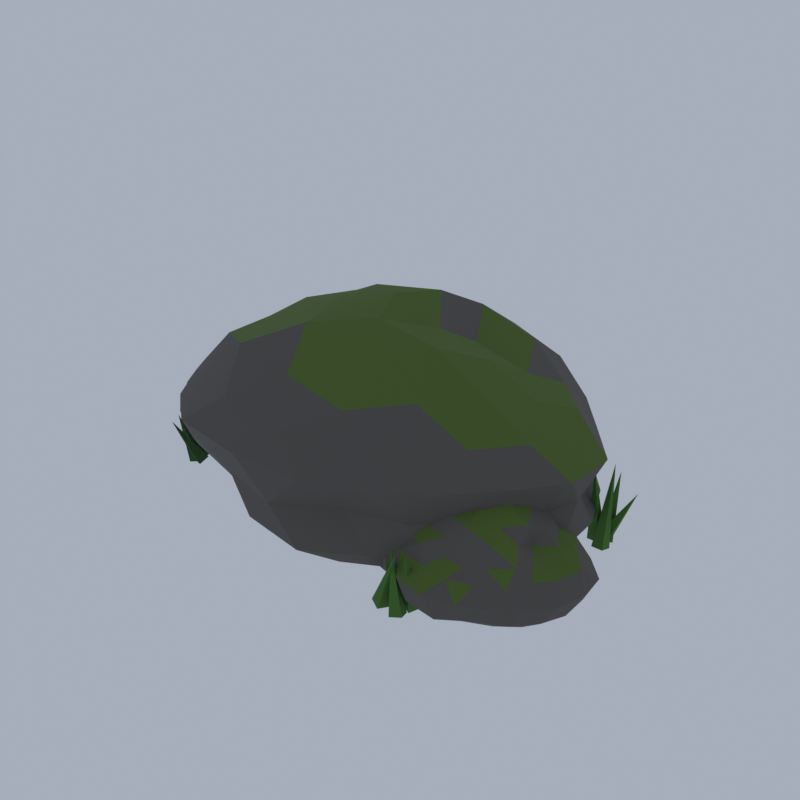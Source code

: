 # Source: A57_rock_small_2.blend  (saved by Blender 5.2.45; exported with 4.5.12 LTS)
import bpy
from mathutils import Matrix  # noqa: F401  (used for matrix-valued properties, if any)

bpy.ops.wm.read_factory_settings(use_empty=True)
scene = bpy.context.scene
scene.name = 'Scene'

# ---- collections
col_collection = bpy.data.collections.new('Collection'); scene.collection.children.link(col_collection)

# ---- materials (node trees are filled in below, after node groups)
mat_stone_dark_slate = bpy.data.materials.new('stone_dark|Slate')
mat_stone_dark_slate.diffuse_color = (0.1062, 0.09869, 0.08919, 1.0)
mat_moss_grass = bpy.data.materials.new('moss|Grass')
mat_moss_grass.diffuse_color = (0.09152, 0.1511, 0.02776, 1.0)
mat_leaf_leafygrass = bpy.data.materials.new('leaf|LeafyGrass')
mat_leaf_leafygrass.diffuse_color = (0.05819, 0.1701, 0.0231, 1.0)
mat_leaf_light_leafygrass = bpy.data.materials.new('leaf_light|LeafyGrass')
mat_leaf_light_leafygrass.diffuse_color = (0.1511, 0.3021, 0.04455, 1.0)
mat_leaf_dark_leafygrass = bpy.data.materials.new('leaf_dark|LeafyGrass')
mat_leaf_dark_leafygrass.diffuse_color = (0.0231, 0.07806, 0.01347, 1.0)

# ---- material node trees
mat_stone_dark_slate.use_nodes = True; mat_stone_dark_slate.node_tree.nodes.clear()
_N = mat_stone_dark_slate.node_tree.nodes; _L = mat_stone_dark_slate.node_tree.links
n0 = _N.new('ShaderNodeBsdfPrincipled'); n0.name = 'Principled BSDF'; n0.location = (-200, 100)
n0.inputs[0].default_value = (0.1062, 0.09869, 0.08919, 1.0)
n0.inputs[2].default_value = 0.9
n0.inputs[10].default_value = 0.005
n1 = _N.new('ShaderNodeOutputMaterial'); n1.name = 'Material Output'; n1.location = (200, 100)
_L.new(n0.outputs[0], n1.inputs[0])
n1.is_active_output = True
mat_moss_grass.use_nodes = True; mat_moss_grass.node_tree.nodes.clear()
_N = mat_moss_grass.node_tree.nodes; _L = mat_moss_grass.node_tree.links
n0 = _N.new('ShaderNodeBsdfPrincipled'); n0.name = 'Principled BSDF'; n0.location = (-200, 100)
n0.inputs[0].default_value = (0.09152, 0.1511, 0.02776, 1.0)
n0.inputs[2].default_value = 1.0
n0.inputs[10].default_value = 0.005
n1 = _N.new('ShaderNodeOutputMaterial'); n1.name = 'Material Output'; n1.location = (200, 100)
_L.new(n0.outputs[0], n1.inputs[0])
n1.is_active_output = True
mat_leaf_leafygrass.use_nodes = True; mat_leaf_leafygrass.node_tree.nodes.clear()
_N = mat_leaf_leafygrass.node_tree.nodes; _L = mat_leaf_leafygrass.node_tree.links
n0 = _N.new('ShaderNodeBsdfPrincipled'); n0.name = 'Principled BSDF'; n0.location = (-200, 100)
n0.inputs[0].default_value = (0.05819, 0.1701, 0.0231, 1.0)
n0.inputs[2].default_value = 0.9
n0.inputs[10].default_value = 0.005
n1 = _N.new('ShaderNodeOutputMaterial'); n1.name = 'Material Output'; n1.location = (200, 100)
_L.new(n0.outputs[0], n1.inputs[0])
n1.is_active_output = True
mat_leaf_light_leafygrass.use_nodes = True; mat_leaf_light_leafygrass.node_tree.nodes.clear()
_N = mat_leaf_light_leafygrass.node_tree.nodes; _L = mat_leaf_light_leafygrass.node_tree.links
n0 = _N.new('ShaderNodeBsdfPrincipled'); n0.name = 'Principled BSDF'; n0.location = (-200, 100)
n0.inputs[0].default_value = (0.1511, 0.3021, 0.04455, 1.0)
n0.inputs[2].default_value = 0.9
n0.inputs[10].default_value = 0.005
n1 = _N.new('ShaderNodeOutputMaterial'); n1.name = 'Material Output'; n1.location = (200, 100)
_L.new(n0.outputs[0], n1.inputs[0])
n1.is_active_output = True
mat_leaf_dark_leafygrass.use_nodes = True; mat_leaf_dark_leafygrass.node_tree.nodes.clear()
_N = mat_leaf_dark_leafygrass.node_tree.nodes; _L = mat_leaf_dark_leafygrass.node_tree.links
n0 = _N.new('ShaderNodeBsdfPrincipled'); n0.name = 'Principled BSDF'; n0.location = (-200, 100)
n0.inputs[0].default_value = (0.0231, 0.07806, 0.01347, 1.0)
n0.inputs[2].default_value = 0.9
n0.inputs[10].default_value = 0.005
n1 = _N.new('ShaderNodeOutputMaterial'); n1.name = 'Material Output'; n1.location = (200, 100)
_L.new(n0.outputs[0], n1.inputs[0])
n1.is_active_output = True

# ---- world
world_world = bpy.data.worlds.new('World'); scene.world = world_world
world_world.use_nodes = True; world_world.node_tree.nodes.clear()
_N = world_world.node_tree.nodes; _L = world_world.node_tree.links
n0 = _N.new('ShaderNodeOutputWorld'); n0.name = 'World Output'; n0.location = (200, 100)
n1 = _N.new('ShaderNodeBackground'); n1.name = 'Background'; n1.location = (-200, 100)
n1.inputs[0].default_value = (0.42, 0.47, 0.55, 1.0)
n1.inputs[1].default_value = 0.9
_L.new(n1.outputs[0], n0.inputs[0])
n0.is_active_output = True
world_world.color = (0.05088, 0.05088, 0.05088)
world_world.sun_shadow_jitter_overblur = 0.0

# ---- meshes
me_rock_small_2 = bpy.data.meshes.new('rock_small_2')
me_rock_small_2.from_pydata([(-0.06465, 0.01103, 0.1915), (1.638, -0.9788, 0.2826), (-0.6459, -1.42, 0.2927), (-2.311, 0.01103, 0.2762), (-0.7398, 1.673, 0.279), (1.676, 1.023, 0.2805), (0.5685, -1.548, 1.394), (-1.779, -0.9854, 1.415), (-1.63, 0.9208, 1.359), (0.5263, 1.466, 1.353), (1.951, 0.01103, 1.384), (-0.06465, 0.01103, 2.27), (-0.5858, -1.272, 0.2449), (-0.3942, -0.8005, 0.222), (-0.1987, -0.3191, 0.2268), (0.3266, -0.2163, 0.2096), (0.8779, -0.5368, 0.2077), (1.333, -0.8011, 0.2417), (1.156, -1.24, 0.2736), (0.5689, -1.549, 0.2633), (-0.1338, -1.603, 0.2718), (1.97, 0.6023, 0.2642), (1.86, 0.01103, 0.2703), (1.753, -0.5171, 0.2763), (0.4239, 0.295, 0.1679), (1.044, 0.6551, 0.1779), (1.478, 0.9077, 0.2276), (-1.92, 0.01103, 0.2316), (-1.248, 0.01103, 0.205), (-0.548, 0.01103, 0.2097), (-0.9748, -1.067, 0.2923), (-1.566, -0.8615, 0.2741), (-1.773, -0.3817, 0.2844), (-0.6501, 1.453, 0.2285), (-0.4963, 1.074, 0.1739), (-0.247, 0.4601, 0.1726), (-2.246, 0.5126, 0.2587), (-1.782, 1.009, 0.2592), (-1.222, 1.382, 0.2693), (-0.142, 1.814, 0.2594), (0.628, 1.716, 0.2527), (1.366, 1.477, 0.2558), (2.201, -0.2687, 1.136), (1.919, -0.5047, 0.779), (1.713, -0.7208, 0.4677), (1.898, 0.8189, 0.4354), (1.746, 0.4817, 0.779), (2.219, 0.2929, 1.139), (0.3008, -1.788, 1.134), (-0.06465, -1.814, 0.779), (-0.4184, -1.731, 0.4355), (1.447, -1.189, 0.4475), (1.12, -1.294, 0.779), (0.88, -1.487, 1.105), (-2.12, -0.8352, 1.139), (-2.551, -0.6351, 0.779), (-2.65, -0.3081, 0.3718), (-0.9516, -1.395, 0.4724), (-1.422, -1.484, 0.779), (-1.777, -1.348, 1.155), (-1.537, 1.18, 1.102), (-1.297, 1.368, 0.779), (-1.078, 1.618, 0.4287), (-2.44, 0.3043, 0.4047), (-2.313, 0.5954, 0.779), (-2.028, 0.8192, 1.123), (0.918, 1.569, 1.119), (1.255, 1.465, 0.779), (1.492, 1.246, 0.4376), (-0.4235, 1.778, 0.4306), (-0.06465, 1.714, 0.779), (0.2357, 1.49, 1.071), (1.827, -0.4238, 1.465), (1.526, -0.9138, 1.508), (1.054, -1.314, 1.476), (0.008837, -1.703, 1.526), (-0.7379, -1.647, 1.587), (-1.36, -1.317, 1.513), (-1.874, -0.5147, 1.45), (-1.933, 0.01103, 1.472), (-1.867, 0.5348, 1.447), (-1.201, 1.176, 1.423), (-0.597, 1.322, 1.418), (-0.008944, 1.31, 1.345), (1.036, 1.314, 1.464), (1.381, 0.851, 1.441), (1.794, 0.4384, 1.453), (0.1266, -0.4599, 2.21), (0.3314, -0.964, 2.023), (0.5078, -1.398, 1.749), (1.57, 0.01103, 1.635), (1.091, 0.01103, 1.901), (0.4866, 0.01103, 2.054), (-0.5475, -0.2696, 2.159), (-1.019, -0.544, 1.925), (-1.537, -0.8449, 1.732), (-0.5475, 0.2917, 2.159), (-1.005, 0.5576, 1.908), (-1.341, 0.7526, 1.605), (0.1263, 0.4812, 2.208), (0.3125, 0.9396, 1.964), (0.4627, 1.309, 1.673), (0.6313, 0.4155, 1.811), (1.219, 0.4341, 1.652), (0.9431, 0.9587, 1.757), (-0.3757, 0.7768, 1.987), (-0.1695, 1.105, 1.641), (-0.8436, 1.023, 1.714), (-1.04, 0.01103, 1.949), (-1.568, 0.3023, 1.752), (-1.535, -0.2739, 1.731), (-0.4188, -0.8609, 2.154), (-0.9901, -1.192, 1.89), (-0.1964, -1.363, 1.862), (0.8539, -0.5228, 2.141), (1.013, -1.002, 1.825), (1.419, -0.4777, 1.788), (1.828, 0.7583, 1.143), (1.606, 0.9819, 0.779), (1.423, 1.232, 1.147), (-0.3394, 1.524, 1.109), (-0.7809, 1.775, 0.779), (-1.124, 1.623, 1.172), (-2.324, 0.321, 1.175), (-2.531, 0.01103, 0.779), (-2.234, -0.2867, 1.159), (-1.242, -1.78, 1.215), (-0.7409, -1.654, 0.779), (-0.409, -1.885, 1.192), (1.415, -1.203, 1.145), (1.575, -0.9418, 0.779), (1.837, -0.7396, 1.145), (0.6375, 1.74, 0.779), (1.055, 1.716, 0.3636), (0.2757, 1.885, 0.3705), (-1.743, 0.9864, 0.779), (-1.333, 1.052, 0.4653), (-2.114, 0.8203, 0.3845), (-2.064, -1.151, 0.779), (-2.071, -0.7813, 0.3928), (-1.495, -1.163, 0.4254), (0.5364, -1.469, 0.779), (0.2628, -1.792, 0.386), (0.9027, -1.461, 0.4203), (2.102, 0.01103, 0.779), (2.14, -0.2914, 0.393), (2.109, 0.3093, 0.3983), (0.9036, 1.269, 0.2031), (0.2683, 0.8307, 0.1834), (0.07032, 1.419, 0.2108), (-1.238, 1.114, 0.2065), (-0.9465, 0.5236, 0.1811), (-1.715, 0.5547, 0.209), (-1.331, -0.4064, 0.2481), (-0.6962, -0.356, 0.2368), (-0.9655, -0.8361, 0.2462), (1.492, 0.3125, 0.2263), (1.478, -0.2878, 0.2276), (0.8623, 0.01103, 0.2105), (0.05499, -1.237, 0.2298), (0.2175, -0.6837, 0.213), (0.7502, -1.048, 0.2307), (1.555, -0.709, 0.1542), (2.333, -1.18, 0.1857), (1.28, -1.415, 0.1888), (0.748, -0.709, 0.1925), (1.311, -0.08308, 0.1932), (2.264, -0.28, 0.1895), (1.783, -1.293, 0.6115), (0.8775, -1.119, 0.6409), (0.893, -0.308, 0.6353), (1.793, -0.1, 0.6206), (2.252, -0.709, 0.5998), (1.555, -0.709, 0.999), (1.312, -1.333, 0.1676), (1.402, -1.103, 0.1574), (1.479, -0.9061, 0.1439), (1.745, -0.8241, 0.1485), (1.969, -0.9595, 0.1554), (2.242, -1.125, 0.1629), (2.131, -1.324, 0.1802), (1.845, -1.452, 0.1771), (1.521, -1.542, 0.1769), (2.374, -0.4612, 0.1835), (2.461, -0.709, 0.1788), (2.392, -0.9622, 0.1825), (1.717, -0.6113, 0.1606), (1.905, -0.497, 0.1665), (2.109, -0.374, 0.1756), (0.8347, -0.709, 0.1728), (1.043, -0.709, 0.1552), (1.319, -0.709, 0.1481), (1.112, -1.256, 0.1875), (0.9505, -1.075, 0.1874), (0.8014, -0.8896, 0.1879), (1.347, -0.1751, 0.1764), (1.403, -0.3177, 0.1579), (1.483, -0.5233, 0.1488), (0.8322, -0.5358, 0.1895), (0.9552, -0.3456, 0.1877), (1.098, -0.1452, 0.1863), (1.527, -0.02074, 0.1858), (1.824, -0.01971, 0.1808), (2.07, -0.159, 0.1852), (2.463, -0.8256, 0.5354), (2.571, -0.9839, 0.3965), (2.469, -1.101, 0.241), (2.457, -0.3224, 0.243), (2.624, -0.4197, 0.3965), (2.535, -0.583, 0.5464), (1.695, -1.427, 0.5285), (1.555, -1.608, 0.3965), (1.385, -1.584, 0.2354), (2.281, -1.309, 0.2418), (2.143, -1.382, 0.3965), (1.939, -1.343, 0.5255), (0.6754, -1.086, 0.5463), (0.5233, -0.9884, 0.3965), (0.6893, -0.8203, 0.2638), (1.127, -1.417, 0.2525), (0.951, -1.402, 0.3965), (0.9328, -1.224, 0.5292), (0.9243, -0.1872, 0.531), (1.014, -0.08796, 0.3965), (1.158, -0.05249, 0.2629), (0.6906, -0.5978, 0.264), (0.6316, -0.4588, 0.3965), (0.8178, -0.3927, 0.522), (1.906, -0.1295, 0.5144), (2.083, -0.1043, 0.3965), (2.27, -0.1185, 0.2442), (1.422, -0.02594, 0.2708), (1.555, 0.008093, 0.3965), (1.695, 0.006678, 0.5282), (2.217, -0.8675, 0.6298), (2.182, -1.088, 0.6756), (1.978, -1.231, 0.6524), (1.579, -1.289, 0.6323), (1.317, -1.319, 0.6742), (1.081, -1.215, 0.6575), (0.6433, -0.9851, 0.7253), (0.6282, -0.709, 0.7307), (0.8171, -0.4855, 0.6626), (1.025, -0.1424, 0.6887), (1.292, -0.03439, 0.7033), (1.584, -0.001696, 0.6842), (1.959, -0.2106, 0.641), (2.151, -0.3484, 0.6619), (2.248, -0.5431, 0.6407), (1.632, -0.9059, 0.9552), (1.71, -1.107, 0.8699), (1.752, -1.214, 0.7211), (2.088, -0.709, 0.6677), (2.045, -0.709, 0.8588), (1.815, -0.709, 0.9801), (1.343, -0.8375, 0.9863), (1.103, -0.983, 0.9246), (0.9469, -1.077, 0.7793), (1.332, -0.574, 1.016), (1.091, -0.428, 0.9379), (0.942, -0.3376, 0.7824), (1.639, -0.4951, 1.003), (1.736, -0.2463, 0.9474), (1.777, -0.1414, 0.761), (1.923, -0.4866, 0.926), (2.113, -0.5174, 0.7656), (1.981, -0.2923, 0.798), (1.392, -0.2898, 1.014), (1.5, -0.1128, 0.8353), (1.154, -0.1656, 0.8647), (1.078, -0.709, 0.9539), (0.8361, -0.5638, 0.849), (0.8515, -0.851, 0.8394), (1.418, -1.062, 0.9159), (1.227, -1.153, 0.7795), (1.509, -1.21, 0.7654), (1.882, -0.907, 0.8681), (1.985, -1.13, 0.8022), (2.082, -0.8898, 0.7449), (2.368, -0.3748, 0.5485), (2.403, -0.1959, 0.3965), (2.199, -0.1586, 0.5512), (1.422, 0.0559, 0.5521), (1.265, 0.03639, 0.3965), (1.089, 0.03005, 0.5646), (0.6301, -0.5767, 0.554), (0.5109, -0.709, 0.3965), (0.4751, -0.8634, 0.5803), (1.141, -1.366, 0.5459), (1.233, -1.535, 0.3965), (1.432, -1.418, 0.5407), (2.216, -1.273, 0.5551), (2.393, -1.216, 0.3965), (2.298, -1.014, 0.5354), (1.812, -0.05175, 0.3965), (2.002, -0.001744, 0.2356), (1.678, -0.004262, 0.2531), (0.761, -0.228, 0.3965), (0.9188, -0.1648, 0.2435), (0.7479, -0.3769, 0.2454), (0.714, -1.218, 0.3965), (0.7486, -1.041, 0.2455), (0.8392, -1.321, 0.2243), (1.879, -1.54, 0.3965), (1.712, -1.606, 0.214), (2.011, -1.431, 0.2323), (2.65, -0.709, 0.3965), (2.564, -0.8531, 0.2248), (2.559, -0.5655, 0.2257), (1.89, -0.2559, 0.1692), (1.671, -0.4133, 0.1625), (1.601, -0.2116, 0.1729), (1.144, -0.3058, 0.1695), (1.184, -0.484, 0.1474), (0.932, -0.495, 0.1659), (1.05, -0.8825, 0.1776), (1.211, -0.9176, 0.1532), (1.156, -1.1, 0.1712), (2.126, -0.5938, 0.1739), (2.209, -0.8408, 0.1661), (1.899, -0.709, 0.1677), (1.615, -1.359, 0.156), (1.707, -1.097, 0.1422), (1.951, -1.245, 0.1585), (2.01, 0.6445, 0.03173), (2.112, 0.7169, 0.01065), (2.188, 0.619, 0.0412), (2.085, 0.5466, 0.06229), (2.092, 0.8395, 0.7181), (1.942, 0.5464, 0.02654), (1.94, 0.6724, 0.04446), (2.068, 0.674, 0.0464), (2.07, 0.548, 0.02848), (1.994, 0.4891, 0.8867), (2.073, 0.5488, 0.01747), (2.2, 0.5386, 0.02491), (2.188, 0.4156, 0.05547), (2.062, 0.4258, 0.04803), (2.099, 0.6931, 0.8729), (2.009, 0.6969, 0.05903), (2.123, 0.6987, 0.003175), (2.13, 0.5721, 0.01391), (2.016, 0.5703, 0.06976), (2.359, 0.7015, 0.6311), (-2.456, -0.02385, 0.06382), (-2.453, 0.1019, 0.04468), (-2.331, 0.09332, 0.009118), (-2.334, -0.03247, 0.02826), (-2.225, 0.1153, 0.5949), (-2.352, -0.1219, 0.06771), (-2.251, -0.04458, 0.07086), (-2.184, -0.1302, 0.005231), (-2.285, -0.2075, 0.002081), (-2.098, -0.3687, 0.5281), (-2.521, -0.1695, 0.04207), (-2.494, -0.0454, 0.0518), (-2.371, -0.07027, 0.03087), (-2.398, -0.1943, 0.02114), (-2.36, -0.1837, 0.6153), (-2.345, 0.006713, 0.01812), (-2.259, -0.08477, 0.03873), (-2.353, -0.1693, 0.05482), (-2.439, -0.07786, 0.03421), (-2.359, 0.03214, 0.5787), (1.002, 1.489, 0.01677), (0.9521, 1.605, 0.03142), (1.068, 1.652, 0.05617), (1.118, 1.536, 0.04152), (0.9575, 1.467, 0.5938), (1.248, 1.526, 0.01472), (1.345, 1.459, 0.06309), (1.274, 1.354, 0.05822), (1.177, 1.42, 0.009845), (1.106, 1.523, 0.4627), (1.32, 1.45, 0.01307), (1.212, 1.492, 0.06671), (1.256, 1.611, 0.05987), (1.363, 1.569, 0.006229), (1.522, 1.476, 0.5487), (1.28, 1.41, 0.005535), (1.203, 1.326, 0.06196), (1.111, 1.414, 0.0674), (1.188, 1.498, 0.01098), (1.403, 1.596, 0.5936), (-2.248, -0.6002, 0.009935), (-2.271, -0.4888, 0.06666), (-2.147, -0.4605, 0.063), (-2.124, -0.5719, 0.006283), (-2.078, -0.9433, 0.8979), (-2.261, -0.4195, 0.05525), (-2.194, -0.5163, 0.007076), (-2.296, -0.5921, 0.01769), (-2.363, -0.4953, 0.06586), (-2.05, -0.7098, 0.7641), (-2.084, -0.5194, 0.01822), (-2.09, -0.6461, 0.02826), (-2.214, -0.6379, 0.05472), (-2.208, -0.5112, 0.04468), (-1.989, -0.5282, 0.7725), (-2.268, -0.6619, 0.01247), (-2.256, -0.5353, 0.01794), (-2.137, -0.5488, 0.06047), (-2.149, -0.6753, 0.055), (-2.477, -0.6119, 0.8047), (-1.453, 1.29, 0.0315), (-1.572, 1.246, 0.04165), (-1.616, 1.366, 0.04144), (-1.497, 1.409, 0.03129), (-1.493, 1.344, 0.5944), (-1.641, 1.361, 0.004212), (-1.763, 1.324, 0.003224), (-1.795, 1.429, 0.06873), (-1.673, 1.465, 0.06972), (-1.626, 1.07, 0.5983), (-1.643, 1.225, 0.03257), (-1.742, 1.149, 0.05943), (-1.821, 1.247, 0.04037), (-1.723, 1.322, 0.01351), (-1.69, 1.379, 0.5945), (-1.718, 1.445, 0.01274), (-1.602, 1.498, 0.01249), (-1.553, 1.391, 0.0602), (-1.669, 1.338, 0.06045), (-1.758, 1.691, 0.777), (-1.939, 1.093, 0.04808), (-1.952, 1.213, 0.006279), (-1.827, 1.232, 0.02486), (-1.815, 1.112, 0.06666), (-1.972, 1.308, 0.4782), (-1.614, 1.323, 0.03521), (-1.626, 1.198, 0.05937), (-1.751, 1.206, 0.03773), (-1.739, 1.33, 0.01357), (-1.773, 1.382, 0.6009), (-1.863, 1.114, 0.041), (-1.986, 1.106, 0.009189), (-1.999, 1.231, 0.03194), (-1.876, 1.238, 0.06375), (-2.06, 1.064, 0.5572), (-1.839, 1.277, 0.0498), (-1.807, 1.154, 0.05384), (-1.926, 1.122, 0.02313), (-1.958, 1.246, 0.0191), (-2.029, 1.182, 0.6257), (1.332, -1.501, 0.03382), (1.369, -1.618, 0.06426), (1.252, -1.662, 0.03912), (1.215, -1.544, 0.008677), (1.129, -1.482, 0.6197), (1.033, -1.459, 0.04129), (1.144, -1.515, 0.01381), (1.091, -1.629, 0.03165), (0.9802, -1.574, 0.05913), (1.219, -1.524, 0.6302), (1.221, -1.429, 0.03472), (1.278, -1.317, 0.05633), (1.392, -1.372, 0.03822), (1.334, -1.484, 0.01661), (1.339, -1.54, 0.668), (1.296, -1.4, 0.06091), (1.23, -1.502, 0.02118), (1.125, -1.431, 0.01203), (1.191, -1.329, 0.05176), (1.078, -1.542, 0.5769), (-2.223, -0.6858, 0.02608), (-2.222, -0.5675, 0.07294), (-2.098, -0.5584, 0.04686), (-2.099, -0.6768, 0.0), (-2.017, -0.8605, 0.6348), (-2.277, -0.8761, 0.02874), (-2.28, -0.7517, 0.05535), (-2.154, -0.7456, 0.0442), (-2.15, -0.87, 0.01759), (-2.164, -0.9202, 0.5546), (-2.13, -0.8855, 0.0242), (-2.238, -0.9507, 0.008484), (-2.305, -0.8499, 0.04874), (-2.196, -0.7848, 0.06446), (-2.173, -1.095, 0.6784), (-2.235, -0.884, 0.005175), (-2.207, -0.7757, 0.06602), (-2.084, -0.808, 0.06776), (-2.112, -0.9163, 0.006915), (-2.244, -1.136, 0.5906)], [], [(0, 15, 14), (1, 17, 23), (0, 14, 29), (0, 29, 35), (0, 35, 24), (1, 23, 44), (2, 20, 50), (3, 32, 56), (4, 38, 62), (5, 41, 68), (1, 44, 51), (2, 50, 57), (3, 56, 63), (4, 62, 69), (5, 68, 45), (6, 74, 89), (7, 77, 95), (8, 80, 98), (9, 83, 101), (10, 86, 90), (92, 99, 11), (91, 102, 92), (90, 103, 91), (92, 102, 99), (102, 100, 99), (91, 103, 102), (103, 104, 102), (102, 104, 100), (104, 101, 100), (90, 86, 103), (86, 85, 103), (103, 85, 104), (85, 84, 104), (104, 84, 101), (84, 9, 101), (99, 96, 11), (100, 105, 99), (101, 106, 100), (99, 105, 96), (105, 97, 96), (100, 106, 105), (106, 107, 105), (105, 107, 97), (107, 98, 97), (101, 83, 106), (83, 82, 106), (106, 82, 107), (82, 81, 107), (107, 81, 98), (81, 8, 98), (96, 93, 11), (97, 108, 96), (98, 109, 97), (96, 108, 93), (108, 94, 93), (97, 109, 108), (109, 110, 108), (108, 110, 94), (110, 95, 94), (98, 80, 109), (80, 79, 109), (109, 79, 110), (79, 78, 110), (110, 78, 95), (78, 7, 95), (93, 87, 11), (94, 111, 93), (95, 112, 94), (93, 111, 87), (111, 88, 87), (94, 112, 111), (112, 113, 111), (111, 113, 88), (113, 89, 88), (95, 77, 112), (77, 76, 112), (112, 76, 113), (76, 75, 113), (113, 75, 89), (75, 6, 89), (87, 92, 11), (88, 114, 87), (89, 115, 88), (87, 114, 92), (114, 91, 92), (88, 115, 114), (115, 116, 114), (114, 116, 91), (116, 90, 91), (89, 74, 115), (74, 73, 115), (115, 73, 116), (73, 72, 116), (116, 72, 90), (72, 10, 90), (47, 86, 10), (46, 117, 47), (45, 118, 46), (47, 117, 86), (117, 85, 86), (46, 118, 117), (118, 119, 117), (117, 119, 85), (119, 84, 85), (45, 68, 118), (68, 67, 118), (118, 67, 119), (67, 66, 119), (119, 66, 84), (66, 9, 84), (71, 83, 9), (70, 120, 71), (69, 121, 70), (71, 120, 83), (120, 82, 83), (70, 121, 120), (121, 122, 120), (120, 122, 82), (122, 81, 82), (69, 62, 121), (62, 61, 121), (121, 61, 122), (61, 60, 122), (122, 60, 81), (60, 8, 81), (65, 80, 8), (64, 123, 65), (63, 124, 64), (65, 123, 80), (123, 79, 80), (64, 124, 123), (124, 125, 123), (123, 125, 79), (125, 78, 79), (63, 56, 124), (56, 55, 124), (124, 55, 125), (55, 54, 125), (125, 54, 78), (54, 7, 78), (59, 77, 7), (58, 126, 59), (57, 127, 58), (59, 126, 77), (126, 76, 77), (58, 127, 126), (127, 128, 126), (126, 128, 76), (128, 75, 76), (57, 50, 127), (50, 49, 127), (127, 49, 128), (49, 48, 128), (128, 48, 75), (48, 6, 75), (53, 74, 6), (52, 129, 53), (51, 130, 52), (53, 129, 74), (129, 73, 74), (52, 130, 129), (130, 131, 129), (129, 131, 73), (131, 72, 73), (51, 44, 130), (44, 43, 130), (130, 43, 131), (43, 42, 131), (131, 42, 72), (42, 10, 72), (66, 71, 9), (67, 132, 66), (68, 133, 67), (66, 132, 71), (132, 70, 71), (67, 133, 132), (133, 134, 132), (132, 134, 70), (134, 69, 70), (68, 41, 133), (41, 40, 133), (133, 40, 134), (40, 39, 134), (134, 39, 69), (39, 4, 69), (60, 65, 8), (61, 135, 60), (62, 136, 61), (60, 135, 65), (135, 64, 65), (61, 136, 135), (136, 137, 135), (135, 137, 64), (137, 63, 64), (62, 38, 136), (38, 37, 136), (136, 37, 137), (37, 36, 137), (137, 36, 63), (36, 3, 63), (54, 59, 7), (55, 138, 54), (56, 139, 55), (54, 138, 59), (138, 58, 59), (55, 139, 138), (139, 140, 138), (138, 140, 58), (140, 57, 58), (56, 32, 139), (32, 31, 139), (139, 31, 140), (31, 30, 140), (140, 30, 57), (30, 2, 57), (48, 53, 6), (49, 141, 48), (50, 142, 49), (48, 141, 53), (141, 52, 53), (49, 142, 141), (142, 143, 141), (141, 143, 52), (143, 51, 52), (50, 20, 142), (20, 19, 142), (142, 19, 143), (19, 18, 143), (143, 18, 51), (18, 1, 51), (42, 47, 10), (43, 144, 42), (44, 145, 43), (42, 144, 47), (144, 46, 47), (43, 145, 144), (145, 146, 144), (144, 146, 46), (146, 45, 46), (44, 23, 145), (23, 22, 145), (145, 22, 146), (22, 21, 146), (146, 21, 45), (21, 5, 45), (26, 41, 5), (25, 147, 26), (24, 148, 25), (26, 147, 41), (147, 40, 41), (25, 148, 147), (148, 149, 147), (147, 149, 40), (149, 39, 40), (24, 35, 148), (35, 34, 148), (148, 34, 149), (34, 33, 149), (149, 33, 39), (33, 4, 39), (33, 38, 4), (34, 150, 33), (35, 151, 34), (33, 150, 38), (150, 37, 38), (34, 151, 150), (151, 152, 150), (150, 152, 37), (152, 36, 37), (35, 29, 151), (29, 28, 151), (151, 28, 152), (28, 27, 152), (152, 27, 36), (27, 3, 36), (27, 32, 3), (28, 153, 27), (29, 154, 28), (27, 153, 32), (153, 31, 32), (28, 154, 153), (154, 155, 153), (153, 155, 31), (155, 30, 31), (29, 14, 154), (14, 13, 154), (154, 13, 155), (13, 12, 155), (155, 12, 30), (12, 2, 30), (21, 26, 5), (22, 156, 21), (23, 157, 22), (21, 156, 26), (156, 25, 26), (22, 157, 156), (157, 158, 156), (156, 158, 25), (158, 24, 25), (23, 17, 157), (17, 16, 157), (157, 16, 158), (16, 15, 158), (158, 15, 24), (15, 0, 24), (12, 20, 2), (13, 159, 12), (14, 160, 13), (12, 159, 20), (159, 19, 20), (13, 160, 159), (160, 161, 159), (159, 161, 19), (161, 18, 19), (14, 15, 160), (15, 16, 160), (160, 16, 161), (16, 17, 161), (161, 17, 18), (17, 1, 18), (162, 177, 176), (163, 179, 185), (162, 176, 191), (162, 191, 197), (162, 197, 186), (163, 185, 206), (164, 182, 212), (165, 194, 218), (166, 200, 224), (167, 203, 230), (163, 206, 213), (164, 212, 219), (165, 218, 225), (166, 224, 231), (167, 230, 207), (168, 236, 251), (169, 239, 257), (170, 242, 260), (171, 245, 263), (172, 248, 252), (254, 261, 173), (253, 264, 254), (252, 265, 253), (254, 264, 261), (264, 262, 261), (253, 265, 264), (265, 266, 264), (264, 266, 262), (266, 263, 262), (252, 248, 265), (248, 247, 265), (265, 247, 266), (247, 246, 266), (266, 246, 263), (246, 171, 263), (261, 258, 173), (262, 267, 261), (263, 268, 262), (261, 267, 258), (267, 259, 258), (262, 268, 267), (268, 269, 267), (267, 269, 259), (269, 260, 259), (263, 245, 268), (245, 244, 268), (268, 244, 269), (244, 243, 269), (269, 243, 260), (243, 170, 260), (258, 255, 173), (259, 270, 258), (260, 271, 259), (258, 270, 255), (270, 256, 255), (259, 271, 270), (271, 272, 270), (270, 272, 256), (272, 257, 256), (260, 242, 271), (242, 241, 271), (271, 241, 272), (241, 240, 272), (272, 240, 257), (240, 169, 257), (255, 249, 173), (256, 273, 255), (257, 274, 256), (255, 273, 249), (273, 250, 249), (256, 274, 273), (274, 275, 273), (273, 275, 250), (275, 251, 250), (257, 239, 274), (239, 238, 274), (274, 238, 275), (238, 237, 275), (275, 237, 251), (237, 168, 251), (249, 254, 173), (250, 276, 249), (251, 277, 250), (249, 276, 254), (276, 253, 254), (250, 277, 276), (277, 278, 276), (276, 278, 253), (278, 252, 253), (251, 236, 277), (236, 235, 277), (277, 235, 278), (235, 234, 278), (278, 234, 252), (234, 172, 252), (209, 248, 172), (208, 279, 209), (207, 280, 208), (209, 279, 248), (279, 247, 248), (208, 280, 279), (280, 281, 279), (279, 281, 247), (281, 246, 247), (207, 230, 280), (230, 229, 280), (280, 229, 281), (229, 228, 281), (281, 228, 246), (228, 171, 246), (233, 245, 171), (232, 282, 233), (231, 283, 232), (233, 282, 245), (282, 244, 245), (232, 283, 282), (283, 284, 282), (282, 284, 244), (284, 243, 244), (231, 224, 283), (224, 223, 283), (283, 223, 284), (223, 222, 284), (284, 222, 243), (222, 170, 243), (227, 242, 170), (226, 285, 227), (225, 286, 226), (227, 285, 242), (285, 241, 242), (226, 286, 285), (286, 287, 285), (285, 287, 241), (287, 240, 241), (225, 218, 286), (218, 217, 286), (286, 217, 287), (217, 216, 287), (287, 216, 240), (216, 169, 240), (221, 239, 169), (220, 288, 221), (219, 289, 220), (221, 288, 239), (288, 238, 239), (220, 289, 288), (289, 290, 288), (288, 290, 238), (290, 237, 238), (219, 212, 289), (212, 211, 289), (289, 211, 290), (211, 210, 290), (290, 210, 237), (210, 168, 237), (215, 236, 168), (214, 291, 215), (213, 292, 214), (215, 291, 236), (291, 235, 236), (214, 292, 291), (292, 293, 291), (291, 293, 235), (293, 234, 235), (213, 206, 292), (206, 205, 292), (292, 205, 293), (205, 204, 293), (293, 204, 234), (204, 172, 234), (228, 233, 171), (229, 294, 228), (230, 295, 229), (228, 294, 233), (294, 232, 233), (229, 295, 294), (295, 296, 294), (294, 296, 232), (296, 231, 232), (230, 203, 295), (203, 202, 295), (295, 202, 296), (202, 201, 296), (296, 201, 231), (201, 166, 231), (222, 227, 170), (223, 297, 222), (224, 298, 223), (222, 297, 227), (297, 226, 227), (223, 298, 297), (298, 299, 297), (297, 299, 226), (299, 225, 226), (224, 200, 298), (200, 199, 298), (298, 199, 299), (199, 198, 299), (299, 198, 225), (198, 165, 225), (216, 221, 169), (217, 300, 216), (218, 301, 217), (216, 300, 221), (300, 220, 221), (217, 301, 300), (301, 302, 300), (300, 302, 220), (302, 219, 220), (218, 194, 301), (194, 193, 301), (301, 193, 302), (193, 192, 302), (302, 192, 219), (192, 164, 219), (210, 215, 168), (211, 303, 210), (212, 304, 211), (210, 303, 215), (303, 214, 215), (211, 304, 303), (304, 305, 303), (303, 305, 214), (305, 213, 214), (212, 182, 304), (182, 181, 304), (304, 181, 305), (181, 180, 305), (305, 180, 213), (180, 163, 213), (204, 209, 172), (205, 306, 204), (206, 307, 205), (204, 306, 209), (306, 208, 209), (205, 307, 306), (307, 308, 306), (306, 308, 208), (308, 207, 208), (206, 185, 307), (185, 184, 307), (307, 184, 308), (184, 183, 308), (308, 183, 207), (183, 167, 207), (188, 203, 167), (187, 309, 188), (186, 310, 187), (188, 309, 203), (309, 202, 203), (187, 310, 309), (310, 311, 309), (309, 311, 202), (311, 201, 202), (186, 197, 310), (197, 196, 310), (310, 196, 311), (196, 195, 311), (311, 195, 201), (195, 166, 201), (195, 200, 166), (196, 312, 195), (197, 313, 196), (195, 312, 200), (312, 199, 200), (196, 313, 312), (313, 314, 312), (312, 314, 199), (314, 198, 199), (197, 191, 313), (191, 190, 313), (313, 190, 314), (190, 189, 314), (314, 189, 198), (189, 165, 198), (189, 194, 165), (190, 315, 189), (191, 316, 190), (189, 315, 194), (315, 193, 194), (190, 316, 315), (316, 317, 315), (315, 317, 193), (317, 192, 193), (191, 176, 316), (176, 175, 316), (316, 175, 317), (175, 174, 317), (317, 174, 192), (174, 164, 192), (183, 188, 167), (184, 318, 183), (185, 319, 184), (183, 318, 188), (318, 187, 188), (184, 319, 318), (319, 320, 318), (318, 320, 187), (320, 186, 187), (185, 179, 319), (179, 178, 319), (319, 178, 320), (178, 177, 320), (320, 177, 186), (177, 162, 186), (174, 182, 164), (175, 321, 174), (176, 322, 175), (174, 321, 182), (321, 181, 182), (175, 322, 321), (322, 323, 321), (321, 323, 181), (323, 180, 181), (176, 177, 322), (177, 178, 322), (322, 178, 323), (178, 179, 323), (323, 179, 180), (179, 163, 180), (324, 328, 325), (325, 328, 326), (324, 325, 326, 327), (326, 328, 327), (327, 328, 324), (329, 333, 330), (330, 333, 331), (329, 330, 331, 332), (331, 333, 332), (332, 333, 329), (334, 338, 335), (335, 338, 336), (334, 335, 336, 337), (336, 338, 337), (337, 338, 334), (339, 343, 340), (340, 343, 341), (339, 340, 341, 342), (341, 343, 342), (342, 343, 339), (344, 348, 345), (345, 348, 346), (344, 345, 346, 347), (346, 348, 347), (347, 348, 344), (349, 353, 350), (350, 353, 351), (349, 350, 351, 352), (351, 353, 352), (352, 353, 349), (354, 358, 355), (355, 358, 356), (354, 355, 356, 357), (356, 358, 357), (357, 358, 354), (359, 363, 360), (360, 363, 361), (359, 360, 361, 362), (361, 363, 362), (362, 363, 359), (364, 368, 365), (365, 368, 366), (364, 365, 366, 367), (366, 368, 367), (367, 368, 364), (369, 373, 370), (370, 373, 371), (369, 370, 371, 372), (371, 373, 372), (372, 373, 369), (374, 378, 375), (375, 378, 376), (374, 375, 376, 377), (376, 378, 377), (377, 378, 374), (379, 383, 380), (380, 383, 381), (379, 380, 381, 382), (381, 383, 382), (382, 383, 379), (384, 388, 385), (385, 388, 386), (384, 385, 386, 387), (386, 388, 387), (387, 388, 384), (389, 393, 390), (390, 393, 391), (389, 390, 391, 392), (391, 393, 392), (392, 393, 389), (394, 398, 395), (395, 398, 396), (394, 395, 396, 397), (396, 398, 397), (397, 398, 394), (399, 403, 400), (400, 403, 401), (399, 400, 401, 402), (401, 403, 402), (402, 403, 399), (404, 408, 405), (405, 408, 406), (404, 405, 406, 407), (406, 408, 407), (407, 408, 404), (409, 413, 410), (410, 413, 411), (409, 410, 411, 412), (411, 413, 412), (412, 413, 409), (414, 418, 415), (415, 418, 416), (414, 415, 416, 417), (416, 418, 417), (417, 418, 414), (419, 423, 420), (420, 423, 421), (419, 420, 421, 422), (421, 423, 422), (422, 423, 419), (424, 428, 425), (425, 428, 426), (424, 425, 426, 427), (426, 428, 427), (427, 428, 424), (429, 433, 430), (430, 433, 431), (429, 430, 431, 432), (431, 433, 432), (432, 433, 429), (434, 438, 435), (435, 438, 436), (434, 435, 436, 437), (436, 438, 437), (437, 438, 434), (439, 443, 440), (440, 443, 441), (439, 440, 441, 442), (441, 443, 442), (442, 443, 439), (444, 448, 445), (445, 448, 446), (444, 445, 446, 447), (446, 448, 447), (447, 448, 444), (449, 453, 450), (450, 453, 451), (449, 450, 451, 452), (451, 453, 452), (452, 453, 449), (454, 458, 455), (455, 458, 456), (454, 455, 456, 457), (456, 458, 457), (457, 458, 454), (459, 463, 460), (460, 463, 461), (459, 460, 461, 462), (461, 463, 462), (462, 463, 459), (464, 468, 465), (465, 468, 466), (464, 465, 466, 467), (466, 468, 467), (467, 468, 464), (469, 473, 470), (470, 473, 471), (469, 470, 471, 472), (471, 473, 472), (472, 473, 469), (474, 478, 475), (475, 478, 476), (474, 475, 476, 477), (476, 478, 477), (477, 478, 474), (479, 483, 480), (480, 483, 481), (479, 480, 481, 482), (481, 483, 482), (482, 483, 479)])
me_rock_small_2.polygons.foreach_set('use_smooth', [True] * 800)
me_rock_small_2.polygons.foreach_set('material_index', [0, 0, 0, 0, 0, 0, 0, 0, 0, 0, 0, 0, 0, 0, 0, 0, 0, 1, 0, 1, 1, 1, 1, 0, 0, 1, 1, 1, 0, 1, 1, 0, 0, 0, 0, 1, 1, 0, 1, 1, 0, 0, 1, 1, 0, 0, 0, 0, 1, 1, 1, 1, 1, 1, 1, 1, 1, 1, 1, 1, 1, 1, 0, 0, 0, 1, 1, 1, 1, 1, 1, 0, 1, 1, 0, 0, 0, 0, 0, 0, 1, 1, 1, 1, 1, 1, 1, 1, 1, 0, 0, 1, 1, 1, 1, 1, 0, 0, 0, 0, 0, 0, 0, 0, 0, 0, 0, 0, 0, 0, 0, 0, 0, 0, 0, 0, 0, 0, 1, 0, 0, 0, 0, 0, 0, 1, 0, 0, 0, 1, 0, 0, 0, 0, 0, 0, 0, 0, 0, 0, 0, 0, 0, 0, 0, 0, 0, 0, 0, 0, 0, 0, 0, 0, 0, 0, 0, 0, 0, 0, 0, 0, 0, 0, 0, 0, 0, 0, 0, 1, 0, 0, 0, 0, 0, 0, 0, 0, 0, 0, 0, 0, 0, 0, 0, 0, 0, 0, 0, 0, 0, 0, 0, 0, 0, 1, 0, 0, 0, 0, 0, 0, 0, 0, 0, 0, 0, 0, 0, 0, 0, 0, 0, 0, 0, 0, 0, 0, 0, 0, 0, 0, 0, 0, 0, 0, 0, 0, 0, 0, 1, 0, 0, 0, 0, 0, 0, 0, 0, 0, 0, 0, 0, 0, 0, 0, 0, 0, 0, 0, 0, 0, 0, 0, 0, 0, 0, 0, 0, 0, 0, 0, 0, 0, 0, 0, 0, 0, 0, 0, 0, 0, 0, 0, 0, 0, 0, 0, 0, 0, 0, 0, 0, 0, 0, 0, 0, 0, 0, 0, 0, 0, 0, 0, 0, 0, 0, 0, 0, 0, 0, 0, 0, 0, 0, 0, 0, 0, 0, 0, 0, 0, 0, 0, 0, 0, 0, 0, 0, 0, 0, 0, 0, 0, 0, 0, 0, 0, 0, 0, 0, 0, 0, 0, 0, 0, 0, 0, 0, 1, 1, 1, 0, 1, 1, 0, 0, 1, 0, 0, 0, 0, 0, 0, 0, 1, 1, 0, 1, 1, 0, 0, 1, 1, 0, 0, 0, 0, 0, 0, 1, 1, 1, 1, 1, 1, 1, 1, 1, 0, 0, 1, 1, 1, 0, 1, 1, 1, 1, 1, 1, 0, 0, 0, 0, 1, 1, 0, 0, 0, 1, 1, 0, 1, 1, 1, 1, 0, 0, 0, 0, 1, 0, 0, 1, 1, 0, 0, 1, 1, 0, 0, 1, 1, 0, 0, 0, 0, 0, 0, 0, 0, 0, 0, 0, 0, 0, 0, 0, 0, 0, 0, 0, 0, 0, 0, 0, 0, 0, 0, 0, 0, 0, 1, 0, 0, 0, 0, 0, 0, 0, 1, 0, 0, 0, 0, 1, 0, 0, 0, 0, 1, 1, 1, 1, 0, 0, 0, 0, 1, 0, 0, 0, 0, 0, 0, 0, 0, 1, 1, 0, 0, 0, 0, 0, 0, 0, 0, 0, 0, 0, 0, 0, 0, 0, 0, 0, 0, 0, 0, 0, 0, 0, 0, 0, 0, 0, 0, 0, 0, 0, 0, 0, 0, 1, 0, 0, 0, 0, 0, 0, 0, 0, 0, 0, 0, 0, 0, 1, 0, 0, 0, 0, 0, 0, 0, 0, 0, 0, 0, 1, 0, 0, 0, 0, 0, 0, 0, 0, 0, 0, 0, 0, 0, 0, 0, 0, 0, 0, 0, 0, 0, 0, 0, 0, 0, 0, 0, 0, 0, 0, 0, 0, 0, 0, 0, 0, 0, 0, 0, 0, 0, 0, 0, 0, 0, 0, 0, 0, 0, 0, 0, 0, 0, 0, 0, 0, 0, 0, 0, 0, 0, 0, 0, 0, 0, 0, 0, 0, 0, 0, 0, 0, 0, 0, 0, 0, 0, 0, 0, 0, 0, 0, 0, 0, 0, 0, 0, 0, 0, 2, 2, 2, 2, 2, 2, 2, 2, 2, 2, 2, 2, 2, 2, 2, 2, 2, 2, 2, 2, 3, 3, 3, 3, 3, 3, 3, 3, 3, 3, 3, 3, 3, 3, 3, 3, 3, 3, 3, 3, 4, 4, 4, 4, 4, 4, 4, 4, 4, 4, 4, 4, 4, 4, 4, 4, 4, 4, 4, 4, 4, 4, 4, 4, 4, 4, 4, 4, 4, 4, 4, 4, 4, 4, 4, 4, 4, 4, 4, 4, 3, 3, 3, 3, 3, 3, 3, 3, 3, 3, 3, 3, 3, 3, 3, 3, 3, 3, 3, 3, 2, 2, 2, 2, 2, 2, 2, 2, 2, 2, 2, 2, 2, 2, 2, 2, 2, 2, 2, 2, 2, 2, 2, 2, 2, 2, 2, 2, 2, 2, 2, 2, 2, 2, 2, 2, 2, 2, 2, 2, 4, 4, 4, 4, 4, 4, 4, 4, 4, 4, 4, 4, 4, 4, 4, 4, 4, 4, 4, 4])
_k = set([(1, 18), (1, 23), (1, 44), (1, 51), (2, 20), (2, 30), (2, 50), (3, 36), (3, 56), (3, 63), (4, 38), (4, 39), (4, 62), (5, 21), (5, 41), (5, 45), (5, 68), (7, 54), (7, 95), (8, 65), (8, 81), (9, 66), (9, 101), (11, 87), (11, 99), (12, 155), (18, 19), (19, 20), (19, 142), (20, 142), (21, 22), (21, 45), (21, 146), (23, 44), (23, 145), (30, 31), (30, 57), (31, 139), (36, 37), (36, 63), (36, 137), (37, 38), (37, 136), (37, 137), (38, 62), (38, 136), (39, 40), (39, 134), (40, 41), (40, 133), (41, 68), (41, 133), (42, 43), (42, 47), (42, 72), (42, 131), (42, 144), (43, 144), (43, 145), (44, 51), (44, 145), (45, 68), (45, 118), (45, 146), (46, 117), (46, 118), (46, 144), (46, 146), (47, 86), (47, 117), (47, 144), (48, 49), (48, 53), (48, 75), (48, 128), (49, 127), (49, 128), (49, 141), (49, 142), (50, 57), (50, 127), (50, 142), (51, 52), (51, 130), (51, 143), (52, 53), (52, 130), (52, 141), (53, 129), (54, 55), (54, 59), (55, 56), (55, 124), (55, 125), (55, 138), (56, 63), (56, 124), (56, 139), (57, 127), (57, 140), (58, 59), (58, 126), (58, 138), (59, 126), (59, 138), (60, 65), (60, 81), (60, 122), (61, 62), (61, 121), (61, 135), (61, 136), (62, 121), (62, 136), (63, 64), (63, 137), (64, 65), (64, 123), (64, 135), (64, 137), (65, 123), (66, 67), (66, 71), (66, 84), (66, 132), (67, 119), (67, 132), (67, 133), (68, 133), (69, 70), (69, 121), (69, 134), (70, 121), (70, 132), (71, 83), (72, 73), (72, 116), (73, 74), (73, 115), (73, 131), (74, 89), (74, 129), (75, 76), (75, 89), (75, 128), (76, 112), (76, 126), (78, 95), (79, 109), (79, 123), (80, 109), (80, 123), (81, 82), (81, 107), (81, 122), (82, 122), (83, 106), (84, 101), (84, 104), (84, 119), (85, 86), (85, 103), (85, 104), (86, 90), (87, 92), (87, 111), (87, 114), (88, 114), (89, 113), (89, 115), (90, 91), (91, 103), (91, 114), (92, 99), (92, 102), (93, 111), (95, 110), (95, 112), (96, 97), (96, 99), (97, 109), (99, 100), (100, 101), (100, 102), (100, 104), (100, 105), (101, 106), (102, 103), (103, 104), (105, 107), (109, 110), (111, 112), (114, 115), (114, 116), (117, 118), (117, 119), (121, 122), (123, 124), (123, 125), (126, 128), (129, 130), (129, 131), (132, 133), (132, 134), (133, 134), (135, 136), (135, 137), (136, 137), (138, 139), (139, 140), (141, 143), (142, 143), (144, 145), (144, 146), (145, 146), (163, 180), (163, 185), (163, 206), (163, 213), (164, 182), (164, 192), (165, 194), (165, 198), (165, 218), (165, 225), (166, 200), (166, 201), (166, 224), (166, 231), (167, 183), (167, 203), (168, 215), (168, 237), (172, 204), (172, 252), (180, 181), (180, 213), (181, 304), (181, 305), (182, 212), (182, 304), (183, 184), (184, 185), (192, 219), (192, 302), (193, 194), (193, 301), (194, 301), (198, 225), (198, 299), (199, 200), (200, 298), (201, 202), (201, 231), (202, 203), (202, 295), (204, 205), (204, 209), (204, 234), (205, 206), (205, 292), (205, 306), (206, 213), (206, 307), (207, 208), (207, 230), (207, 308), (208, 209), (208, 280), (208, 306), (208, 308), (209, 248), (209, 279), (209, 306), (211, 212), (211, 289), (211, 303), (211, 304), (212, 219), (212, 289), (212, 304), (213, 214), (213, 292), (213, 305), (214, 215), (214, 291), (214, 292), (214, 303), (216, 240), (216, 300), (217, 286), (217, 287), (217, 300), (217, 301), (218, 225), (219, 302), (220, 288), (220, 289), (220, 300), (220, 302), (221, 300), (222, 223), (222, 227), (222, 284), (222, 297), (223, 284), (223, 297), (224, 283), (224, 298), (225, 226), (225, 286), (225, 299), (226, 227), (226, 285), (226, 286), (226, 297), (226, 299), (227, 242), (228, 233), (228, 246), (228, 281), (228, 294), (229, 281), (229, 295), (230, 280), (230, 295), (231, 232), (231, 283), (232, 294), (232, 296), (233, 245), (233, 282), (233, 294), (234, 252), (234, 278), (234, 293), (235, 236), (235, 277), (235, 291), (235, 293), (236, 277), (236, 291), (237, 290), (238, 274), (238, 275), (238, 288), (238, 290), (239, 257), (240, 241), (240, 257), (240, 272), (240, 287), (241, 271), (241, 285), (241, 287), (242, 271), (243, 244), (243, 260), (243, 269), (243, 284), (244, 269), (244, 284), (245, 263), (245, 268), (245, 282), (246, 247), (246, 281), (247, 248), (247, 266), (247, 279), (247, 281), (248, 252), (248, 265), (249, 250), (249, 254), (250, 273), (250, 277), (252, 253), (252, 265), (252, 278), (253, 254), (253, 264), (253, 265), (253, 278), (254, 261), (254, 264), (255, 256), (256, 257), (256, 270), (256, 272), (256, 273), (257, 272), (258, 267), (259, 267), (259, 269), (259, 271), (260, 269), (260, 271), (262, 263), (262, 264), (262, 266), (262, 267), (262, 268), (267, 269), (274, 275), (276, 277), (276, 278), (279, 281), (280, 281), (282, 283), (282, 284), (283, 284), (286, 287), (288, 289), (288, 290), (291, 292), (292, 293), (294, 295), (294, 296), (295, 296), (297, 298), (298, 299), (300, 301), (300, 302), (301, 302), (303, 304), (304, 305), (306, 307), (307, 308), (324, 325), (324, 327), (324, 328), (325, 326), (325, 328), (326, 327), (326, 328), (327, 328), (329, 330), (329, 332), (329, 333), (330, 331), (330, 333), (331, 332), (331, 333), (332, 333), (334, 335), (334, 337), (334, 338), (335, 336), (335, 338), (336, 337), (336, 338), (337, 338), (339, 340), (339, 342), (339, 343), (340, 341), (340, 343), (341, 342), (341, 343), (342, 343), (344, 345), (344, 347), (344, 348), (345, 346), (345, 348), (346, 347), (346, 348), (347, 348), (349, 350), (349, 352), (349, 353), (350, 351), (350, 353), (351, 352), (351, 353), (352, 353), (354, 355), (354, 357), (354, 358), (355, 356), (355, 358), (356, 357), (356, 358), (357, 358), (359, 360), (359, 362), (359, 363), (360, 361), (360, 363), (361, 362), (361, 363), (362, 363), (364, 365), (364, 367), (364, 368), (365, 366), (365, 368), (366, 367), (366, 368), (367, 368), (369, 370), (369, 372), (369, 373), (370, 371), (370, 373), (371, 372), (371, 373), (372, 373), (374, 375), (374, 377), (374, 378), (375, 376), (375, 378), (376, 377), (376, 378), (377, 378), (379, 380), (379, 382), (379, 383), (380, 381), (380, 383), (381, 382), (381, 383), (382, 383), (384, 385), (384, 387), (384, 388), (385, 386), (385, 388), (386, 387), (386, 388), (387, 388), (389, 390), (389, 392), (389, 393), (390, 391), (390, 393), (391, 392), (391, 393), (392, 393), (394, 395), (394, 397), (394, 398), (395, 396), (395, 398), (396, 397), (396, 398), (397, 398), (399, 400), (399, 402), (399, 403), (400, 401), (400, 403), (401, 402), (401, 403), (402, 403), (404, 405), (404, 407), (404, 408), (405, 406), (405, 408), (406, 407), (406, 408), (407, 408), (409, 410), (409, 412), (409, 413), (410, 411), (410, 413), (411, 412), (411, 413), (412, 413), (414, 415), (414, 417), (414, 418), (415, 416), (415, 418), (416, 417), (416, 418), (417, 418), (419, 420), (419, 422), (419, 423), (420, 421), (420, 423), (421, 422), (421, 423), (422, 423), (424, 425), (424, 427), (424, 428), (425, 426), (425, 428), (426, 427), (426, 428), (427, 428), (429, 430), (429, 432), (429, 433), (430, 431), (430, 433), (431, 432), (431, 433), (432, 433), (434, 435), (434, 437), (434, 438), (435, 436), (435, 438), (436, 437), (436, 438), (437, 438), (439, 440), (439, 442), (439, 443), (440, 441), (440, 443), (441, 442), (441, 443), (442, 443), (444, 445), (444, 447), (444, 448), (445, 446), (445, 448), (446, 447), (446, 448), (447, 448), (449, 450), (449, 452), (449, 453), (450, 451), (450, 453), (451, 452), (451, 453), (452, 453), (454, 455), (454, 457), (454, 458), (455, 456), (455, 458), (456, 457), (456, 458), (457, 458), (459, 460), (459, 462), (459, 463), (460, 461), (460, 463), (461, 462), (461, 463), (462, 463), (464, 465), (464, 467), (464, 468), (465, 466), (465, 468), (466, 467), (466, 468), (467, 468), (469, 470), (469, 472), (469, 473), (470, 471), (470, 473), (471, 472), (471, 473), (472, 473), (474, 475), (474, 477), (474, 478), (475, 476), (475, 478), (476, 477), (476, 478), (477, 478), (479, 480), (479, 482), (479, 483), (480, 481), (480, 483), (481, 482), (481, 483), (482, 483)])
me_rock_small_2.attributes.new('sharp_edge', 'BOOLEAN', 'EDGE').data.foreach_set('value', [ (min(e.vertices), max(e.vertices)) in _k for e in me_rock_small_2.edges])
me_rock_small_2.materials.append(mat_stone_dark_slate)
me_rock_small_2.materials.append(mat_moss_grass)
me_rock_small_2.materials.append(mat_leaf_leafygrass)
me_rock_small_2.materials.append(mat_leaf_light_leafygrass)
me_rock_small_2.materials.append(mat_leaf_dark_leafygrass)
me_rock_small_2.update()

# ---- objects
ob_rock_small_2 = bpy.data.objects.new('rock_small_2', me_rock_small_2)

# ---- transforms, parenting, visibility, modifiers, constraints
ob_rock_small_2.location = (0.0, 0.0, 0.0)

# ---- collection membership
scene.collection.objects.link(ob_rock_small_2)

# ---- scene / render settings (as saved in the file)
scene.frame_start = 1; scene.frame_end = 250; scene.frame_set(1)
scene.render.engine = 'BLENDER_EEVEE_NEXT'
scene.render.resolution_x = 600
scene.render.resolution_y = 600
scene.render.bake_bias = 0.0
scene.render.bake_samples = 0
scene.render.compositor_device = 'GPU'
scene.eevee.taa_render_samples = 48
scene.eevee.use_volume_custom_range = False
scene.eevee.fast_gi_thickness_near = 0.1
scene.eevee.fast_gi_thickness_far = 0.0
scene.eevee.ray_tracing_options.screen_trace_thickness = 0.1
scene.view_settings.view_transform = 'Standard'
bpy.context.view_layer.update()

# ---- added for rendering (the .blend has no active camera): camera
cam_auto = bpy.data.cameras.new('AutoCamera')
cam_auto.lens = 50.0
cam_auto.sensor_width = 36.0
cam_auto.clip_end = 1000.0
ob_auto_camera = bpy.data.objects.new('AutoCamera', cam_auto)
scene.collection.objects.link(ob_auto_camera)
ob_auto_camera.location = (6.37302, -7.64762, 6.23333)
ob_auto_camera.rotation_euler = (1.09748, -7.21219e-08, 0.694738)
scene.camera = ob_auto_camera
bpy.context.view_layer.update()
